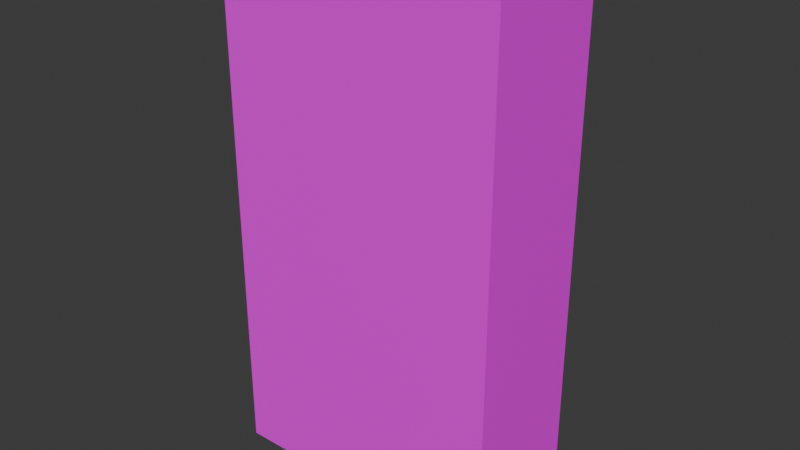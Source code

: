 # Source: drinks.blend  (saved by Blender 4.3.34; exported with 4.5.12 LTS)
import bpy
from mathutils import Matrix  # noqa: F401  (used for matrix-valued properties, if any)

bpy.ops.wm.read_factory_settings(use_empty=True)
scene = bpy.context.scene
scene.name = 'Scene'

# ---- collections
col_collection = bpy.data.collections.new('Collection'); scene.collection.children.link(col_collection)

# ---- images (referenced by path relative to the original .blend; pixels are not part of the script)
import os
ASSET_DIR = os.environ.get("B2B_ASSET_DIR", "")  # directory of the original .blend (textures are referenced by path, not embedded)
HERE = os.path.dirname(os.path.abspath(__file__))  # packed textures are extracted next to this script under _unpacked/

def load_image(name, relpath, width, height, colorspace="sRGB"):
    """Load a texture the original file referenced (path relative to the .blend, or extracted next to this script)."""
    p = next((c for c in (os.path.join(HERE, relpath), os.path.join(ASSET_DIR, relpath)) if relpath and os.path.exists(c)), "")
    if p:
        img = bpy.data.images.load(p, check_existing=True)
        img.name = name
    else:  # same state as the original file: an image datablock whose file is absent (Cycles renders it pink)
        img = bpy.data.images.new(name, width, height)
        img.source = "FILE"
        img.filepath = "//" + (relpath or name)
    img.colorspace_settings.name = colorspace
    return img
img_drinks_png = load_image('drinks.png', 'drinks.png', 1024, 1024, 'sRGB')

# ---- materials (node trees are filled in below, after node groups)
mat_material = bpy.data.materials.new('Material')
mat_material.alpha_threshold = 0.0
mat_material.roughness = 0.5
mat_material.line_color = (0.0, 0.0, 0.0, 1.0)

# ---- material node trees
mat_material.use_nodes = True; mat_material.node_tree.nodes.clear()
_N = mat_material.node_tree.nodes; _L = mat_material.node_tree.links
n0 = _N.new('ShaderNodeOutputMaterial'); n0.name = 'Material Output'; n0.location = (300, 300)
n1 = _N.new('ShaderNodeBsdfPrincipled'); n1.name = 'Principled BSDF'; n1.location = (10, 300)
n1.inputs[3].default_value = 1.45
n2 = _N.new('ShaderNodeTexImage'); n2.name = 'Image Texture'; n2.location = (-280, 280)
n2.image = img_drinks_png
_L.new(n1.outputs[0], n0.inputs[0])
_L.new(n2.outputs[0], n1.inputs[0])
n0.is_active_output = True

# ---- world
world_world = bpy.data.worlds.new('World'); scene.world = world_world
world_world.use_nodes = True; world_world.node_tree.nodes.clear()
_N = world_world.node_tree.nodes; _L = world_world.node_tree.links
n0 = _N.new('ShaderNodeOutputWorld'); n0.name = 'World Output'; n0.location = (300, 300)
n1 = _N.new('ShaderNodeBackground'); n1.name = 'Background'; n1.location = (10, 300)
n1.inputs[0].default_value = (0.05088, 0.05088, 0.05088, 1.0)
_L.new(n1.outputs[0], n0.inputs[0])
n0.is_active_output = True
world_world.color = (0.05088, 0.05088, 0.05088)
world_world.sun_shadow_jitter_overblur = 0.0

# ---- meshes
me_cube = bpy.data.meshes.new('Cube')
me_cube.from_pydata([(1.0, 1.0, 1.0), (1.0, 1.0, -1.0), (1.0, -1.0, 1.0), (1.0, -1.0, -1.0), (-1.0, 1.0, 1.0), (-1.0, 1.0, -1.0), (-1.0, -1.0, 1.0), (-1.0, -1.0, -1.0)], [], [(0, 4, 6, 2), (3, 2, 6, 7), (7, 6, 4, 5), (5, 1, 3, 7), (1, 0, 2, 3), (5, 4, 0, 1)])
_uv = me_cube.uv_layers.new(name='UVMap')
_uv.uv.foreach_set('vector', [0.4072, 0.7457, 0.4072, 0.885, 0.5352, 0.885, 0.5352, 0.7457, 0.4325, 0.5708, 0.4325, 0.7101, 0.5604, 0.7101, 0.5604, 0.5708, 0.4584, 0.5713, 0.4584, 0.7106, 0.5418, 0.7106, 0.5418, 0.5713, 0.3924, 0.3873, 0.3924, 0.5266, 0.5204, 0.5266, 0.5204, 0.3873, 0.4302, 0.5719, 0.4302, 0.7112, 0.5037, 0.7112, 0.5037, 0.5719, 0.4328, 0.5713, 0.4328, 0.7106, 0.5607, 0.7106, 0.5607, 0.5713])
me_cube.materials.append(mat_material)
me_cube.use_mirror_vertex_groups = False
me_cube.update()

# ---- objects
ob_cube = bpy.data.objects.new('Cube', me_cube)

# ---- transforms, parenting, visibility, modifiers, constraints
ob_cube.location = (0.0, 0.0, 0.0)
ob_cube.scale = (-5.319, -2.341, 9.892)
ob_cube.lock_rotations_4d = False
ob_cube.empty_display_type = 'ARROWS'
ob_cube.lineart.crease_threshold = 0.0

# ---- collection membership
col_collection.objects.link(ob_cube)

# ---- scene / render settings (as saved in the file)
scene.frame_start = 1; scene.frame_end = 250; scene.frame_set(1)
scene.render.engine = 'BLENDER_EEVEE_NEXT'
bpy.context.view_layer.update()

# ---- added for rendering (the .blend has no active camera and no usable light): camera, sun
cam_auto = bpy.data.cameras.new('AutoCamera')
cam_auto.lens = 50.0
cam_auto.sensor_width = 36.0
cam_auto.clip_end = 1000.0
ob_auto_camera = bpy.data.objects.new('AutoCamera', cam_auto)
scene.collection.objects.link(ob_auto_camera)
ob_auto_camera.location = (21.2286, -25.4744, 16.9829)
ob_auto_camera.rotation_euler = (1.09748, -7.21219e-08, 0.694738)
scene.camera = ob_auto_camera
light_auto_sun = bpy.data.lights.new('AutoSun', 'SUN')
light_auto_sun.energy = 3.0
light_auto_sun.angle = 0.0523599
ob_auto_sun = bpy.data.objects.new('AutoSun', light_auto_sun)
scene.collection.objects.link(ob_auto_sun)
ob_auto_sun.rotation_euler = (0.872665, 0.174533, 0.523599)
bpy.context.view_layer.update()
